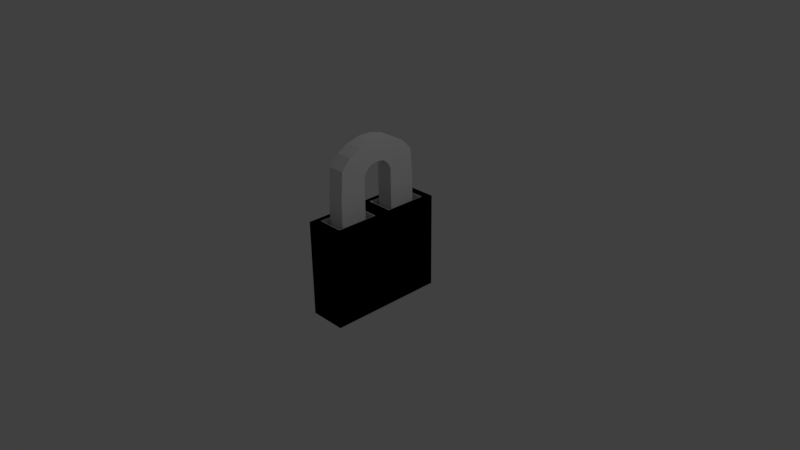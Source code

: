 # Source: lock.blend  (saved by Blender 2.77.0; exported with 4.5.12 LTS)
import bpy
from mathutils import Matrix  # noqa: F401  (used for matrix-valued properties, if any)

bpy.ops.wm.read_factory_settings(use_empty=True)
scene = bpy.context.scene
scene.name = 'Scene'

# ---- collections
col_collection_1 = bpy.data.collections.new('Collection 1'); scene.collection.children.link(col_collection_1)

# ---- materials (node trees are filled in below, after node groups)
mat_material = bpy.data.materials.new('Material')
mat_material.alpha_threshold = 0.0
mat_material.use_transparent_shadow = False
mat_material.roughness = 0.5
mat_material.line_color = (0.0, 0.0, 0.0, 1.0)

# ---- material node trees

# ---- world
world_world = bpy.data.worlds.new('World'); scene.world = world_world
world_world.color = (0.05088, 0.05088, 0.05088)
world_world.use_sun_shadow = False
world_world.sun_shadow_jitter_overblur = 0.0
world_world.cycles.sampling_method = 'MANUAL'

# ---- cameras
cam_camera = bpy.data.cameras.new('Camera')
cam_camera.clip_end = 100.0
cam_camera.lens = 35.0
cam_camera.sensor_width = 32.0
cam_camera.sensor_height = 18.0
cam_camera.ortho_scale = 7.314
cam_camera.dof.focus_distance = 0.0
cam_camera.dof.aperture_fstop = 128.0

# ---- lights
light_lamp = bpy.data.lights.new('Lamp', 'POINT')
light_lamp.transmission_factor = 0.0
light_lamp.cutoff_distance = 30.0
light_lamp.energy = 100.0
light_lamp.shadow_buffer_clip_start = 1.001
light_lamp.shadow_soft_size = 0.1
light_lamp.shadow_maximum_resolution = 0.006
light_lamp.use_absolute_resolution = True

# ---- meshes
me_cube = bpy.data.meshes.new('Cube')
me_cube.from_pydata([(0.25, 0.4876, -0.3962), (0.25, -0.8, -0.65), (-0.25, -0.8, -0.65), (-0.25, 0.8, -0.65), (0.1746, 0.6793, 0.5634), (0.1692, -0.6706, 0.5634), (-0.1692, -0.6706, 0.5634), (-0.1746, 0.6793, 0.5634), (0.25, 0.3124, -0.3962), (-0.25, 2.384e-07, -0.65), (0.1746, 0.1207, 0.5634), (-0.1746, 0.1207, 0.5634), (0.25, 0.4876, 0.3962), (-0.25, 0.8, 0.65), (-0.1692, -0.1294, 0.5634), (0.1692, -0.1294, 0.5634), (0.25, 0.3124, 0.3962), (0.25, -0.8, 0.65), (-0.25, -0.8, 0.65), (-0.25, 1.431e-07, 0.65), (0.1796, 0.6873, 0.65), (-0.1796, 0.6873, 0.65), (-0.1796, 0.1127, 0.65), (0.1796, 0.1127, 0.65), (0.1742, -0.1214, 0.65), (0.1742, -0.6786, 0.65), (-0.1742, -0.6786, 0.65), (-0.1742, -0.1214, 0.65), (-0.1152, -0.5843, 0.4136), (-0.1152, -0.5843, 0.9409), (-0.1152, -0.2157, 0.4136), (-0.1152, -0.2132, 0.9402), (0.1152, -0.5843, 0.4136), (0.1152, -0.5843, 0.9409), (0.1152, -0.2157, 0.4136), (0.1152, -0.2132, 0.9402), (-0.1152, -0.5542, 1.339), (-0.1152, -0.2111, 1.176), (0.1152, -0.2111, 1.176), (0.1152, -0.5542, 1.339), (-0.1152, -0.5542, 1.339), (-0.1152, -0.2103, 1.175), (0.1152, -0.2103, 1.175), (0.1152, -0.5542, 1.339), (-0.1152, -0.4264, 1.479), (-0.1152, -0.1792, 1.233), (0.1152, -0.1792, 1.233), (0.1152, -0.4264, 1.479), (-0.1152, -0.2698, 1.563), (-0.1152, -0.1326, 1.285), (0.1152, -0.1326, 1.285), (0.1152, -0.2698, 1.563), (-0.1152, -0.0997, 1.609), (-0.1152, -0.08527, 1.31), (0.1152, -0.08527, 1.31), (0.1152, -0.0997, 1.609), (-0.1152, 0.0, 1.613), (-0.1152, 0.0, 1.314), (0.1152, 0.0, 1.314), (0.1152, 0.0, 1.613), (0.25, 0.8, -0.65), (0.25, 0.8, 0.65), (0.25, -4.768e-08, -0.65), (0.25, -4.292e-07, 0.65), (0.2487, 0.2852, 0.2021), (0.2487, 0.2827, 0.2232), (0.2487, 0.2751, 0.2434), (0.2487, 0.2628, 0.2621), (0.2487, 0.2463, 0.2785), (0.2487, 0.2262, 0.2919), (0.2487, 0.2032, 0.3019), (0.2487, 0.1783, 0.308), (0.2487, 0.1523, 0.3101), (0.2487, 0.0, 0.308), (0.2487, 0.0, 0.3019), (0.2487, 0.0, 0.2919), (0.2487, 0.0, 0.2785), (0.2487, 0.0, 0.2621), (0.2487, 0.0, 0.2434), (0.2487, 0.0, 0.2232), (0.2487, 0.0, 0.2021), (0.2487, 0.0, 0.1811), (0.2487, 0.0, 0.1608), (0.2487, 0.0, 0.1421), (0.2487, 0.0, 0.1258), (0.2487, 0.0, 0.1123), (0.2487, 0.0, 0.1024), (0.2487, 0.0, 0.09622), (0.2487, 0.1523, 0.09415), (0.2487, 0.1783, 0.09622), (0.2487, 0.2032, 0.1024), (0.2487, 0.2262, 0.1123), (0.2487, 0.2463, 0.1258), (0.2487, 0.2628, 0.1421), (0.2487, 0.2751, 0.1608), (0.2487, 0.2827, 0.1811)], [(65, 64), (66, 65), (67, 66), (68, 67), (69, 68), (70, 69), (71, 70), (72, 71), (73, 72), (74, 73), (75, 74), (76, 75), (77, 76), (78, 77), (79, 78), (80, 79), (81, 80), (82, 81), (83, 82), (84, 83), (85, 84), (86, 85), (87, 86), (88, 87), (89, 88), (90, 89), (91, 90), (92, 91), (93, 92), (94, 93), (95, 94), (64, 95)], [(62, 1, 2, 9), (15, 14, 6, 5), (62, 63, 17, 1), (1, 17, 18, 2), (9, 19, 13, 3), (61, 60, 3, 13), (2, 18, 19, 9), (0, 12, 16, 8), (4, 7, 11, 10), (60, 62, 9, 3), (21, 20, 61, 13), (22, 21, 13, 19), (20, 23, 63, 61), (23, 22, 19, 63), (24, 25, 17, 63), (25, 26, 18, 17), (26, 27, 19, 18), (27, 24, 63, 19), (7, 4, 20, 21), (11, 7, 21, 22), (4, 10, 23, 20), (10, 11, 22, 23), (15, 5, 25, 24), (5, 6, 26, 25), (6, 14, 27, 26), (14, 15, 24, 27), (29, 31, 30, 28), (31, 35, 34, 30), (35, 33, 32, 34), (33, 29, 28, 32), (28, 30, 34, 32), (33, 35, 38, 39), (38, 37, 41, 42), (31, 29, 36, 37), (29, 33, 39, 36), (35, 31, 37, 38), (43, 42, 46, 47), (39, 38, 42, 43), (37, 36, 40, 41), (36, 39, 43, 40), (44, 47, 51, 48), (41, 40, 44, 45), (40, 43, 47, 44), (42, 41, 45, 46), (51, 50, 54, 55), (46, 45, 49, 50), (47, 46, 50, 51), (45, 44, 48, 49), (55, 54, 58, 59), (49, 48, 52, 53), (48, 51, 55, 52), (50, 49, 53, 54), (59, 58, 57, 56), (53, 52, 56, 57), (52, 55, 59, 56), (54, 53, 57, 58), (12, 0, 60, 61), (0, 8, 62, 60), (16, 12, 61, 63), (8, 16, 63, 62)])
me_cube.materials.append(mat_material)
me_cube.use_remesh_preserve_volume = False
me_cube.use_remesh_preserve_attributes = False
me_cube.use_mirror_vertex_groups = False
me_cube.update()

# ---- objects
ob_cube = bpy.data.objects.new('Cube', me_cube)
ob_lamp = bpy.data.objects.new('Lamp', light_lamp)
ob_camera = bpy.data.objects.new('Camera', cam_camera)

# ---- transforms, parenting, visibility, modifiers, constraints
ob_cube.location = (0.0, 0.0, 0.0)
ob_cube.lock_rotations_4d = False
ob_cube.empty_display_type = 'ARROWS'
ob_cube.lineart.crease_threshold = 0.0
_m = ob_cube.modifiers.new('Mirror', 'MIRROR')
_m.use_axis = (False, True, False)
_m.use_clip = True
ob_lamp.location = (4.076, 1.005, 5.904)
ob_lamp.rotation_euler = (0.6503, 0.05522, 1.866)
ob_lamp.lock_rotations_4d = False
ob_lamp.empty_display_type = 'ARROWS'
ob_lamp.color = (0.0, 0.0, 0.0, 0.0)
ob_lamp.lineart.crease_threshold = 0.0
ob_camera.location = (7.481, -6.508, 5.344)
ob_camera.rotation_euler = (1.109, 0.01082, 0.8149)
ob_camera.lock_rotations_4d = False
ob_camera.empty_display_type = 'ARROWS'
ob_camera.color = (0.0, 0.0, 0.0, 0.0)
ob_camera.display_type = 'WIRE'
ob_camera.lineart.crease_threshold = 0.0

# ---- collection membership
col_collection_1.objects.link(ob_cube)
col_collection_1.objects.link(ob_lamp)
col_collection_1.objects.link(ob_camera)

# ---- scene / render settings (as saved in the file)
scene.camera = ob_camera
scene.frame_start = 1; scene.frame_end = 250; scene.frame_set(3)
scene.render.engine = 'BLENDER_EEVEE_NEXT'
scene.render.resolution_percentage = 50
scene.render.dither_intensity = 0.0
scene.cycles.use_denoising = False
scene.cycles.samples = 128
scene.cycles.sampling_pattern = 'TABULATED_SOBOL'
scene.cycles.light_sampling_threshold = 0.0
scene.cycles.use_adaptive_sampling = False
scene.cycles.use_light_tree = False
scene.cycles.blur_glossy = 0.0
scene.cycles.sample_clamp_indirect = 0.0
scene.view_settings.view_transform = 'Standard'
bpy.context.view_layer.update()
